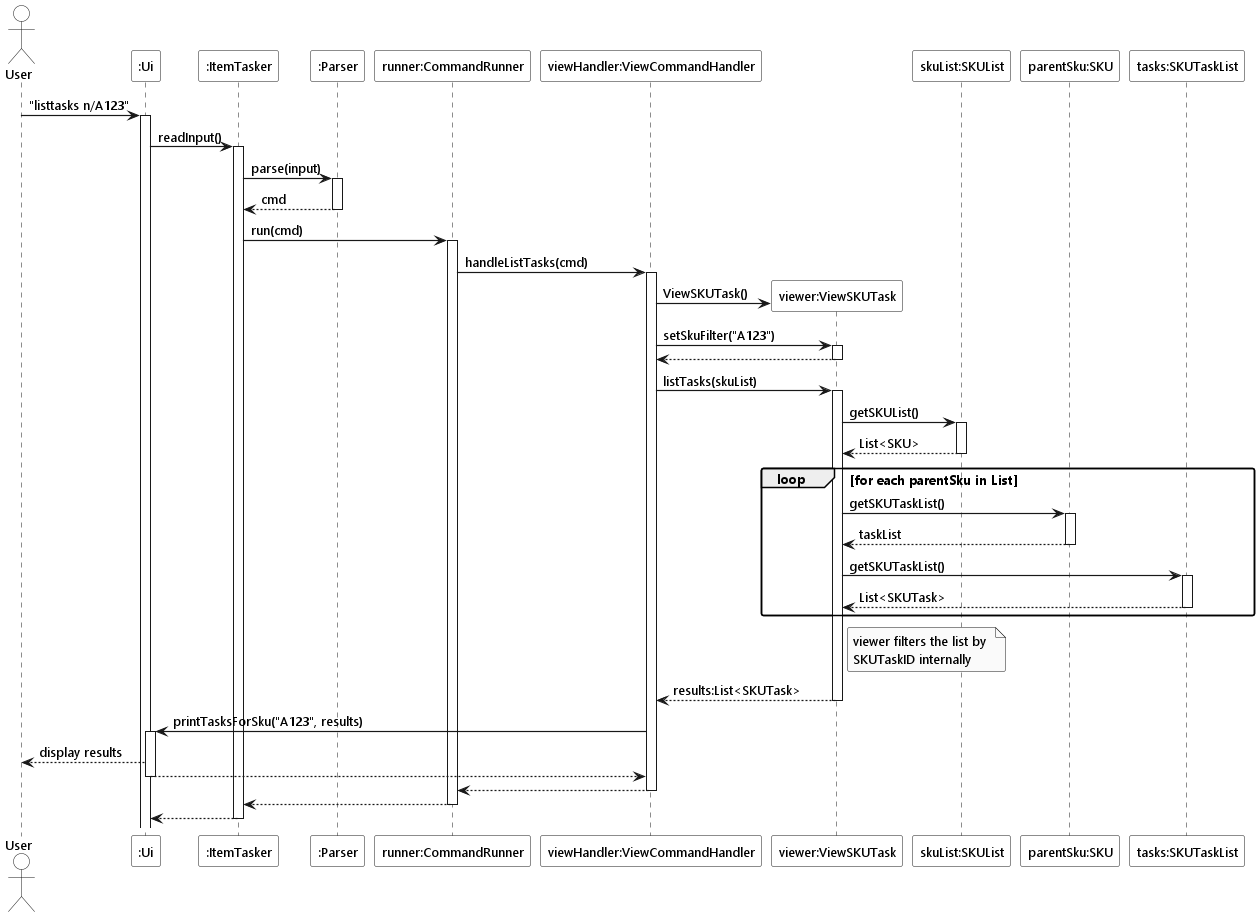

The diagram above was rendered by PlantUML. Its source (embedded in the PNG):
@startuml
!include ../style.puml

Actor User as user USER_COLOR
Participant ":Ui" as ui UI_COLOR
Participant ":ItemTasker" as main UI_COLOR_T1
Participant ":Parser" as parser LOGIC_COLOR_T1
Participant "runner:CommandRunner" as runner LOGIC_COLOR
Participant "viewHandler:ViewCommandHandler" as handler LOGIC_COLOR_T2
Participant "viewer:ViewSKUTask" as viewer LOGIC_COLOR_T3
Participant "skuList:SKUList" as skuList MODEL_COLOR
Participant "parentSku:SKU" as sku MODEL_COLOR_T1
Participant "tasks:SKUTaskList" as taskList MODEL_COLOR_T2

user -> ui : "listtasks n/A123"
activate ui
ui -> main : readInput()
activate main

main -> parser : parse(input)
activate parser
return cmd

main -> runner : run(cmd)
activate runner

runner -> handler : handleListTasks(cmd)
activate handler

create viewer
handler -> viewer : ViewSKUTask()

handler -> viewer : setSkuFilter("A123")
activate viewer
return

handler -> viewer : listTasks(skuList)
activate viewer

viewer -> skuList : getSKUList()
activate skuList
return List<SKU>

loop for each parentSku in List
    viewer -> sku : getSKUTaskList()
    activate sku
    return taskList

    viewer -> taskList : getSKUTaskList()
    activate taskList
    return List<SKUTask>
end

note right of viewer : viewer filters the list by \nSKUTaskID internally
return results:List<SKUTask>

handler -> ui : printTasksForSku("A123", results)
activate ui
ui --> user : display results
return

return
return
return
deactivate main
@enduml